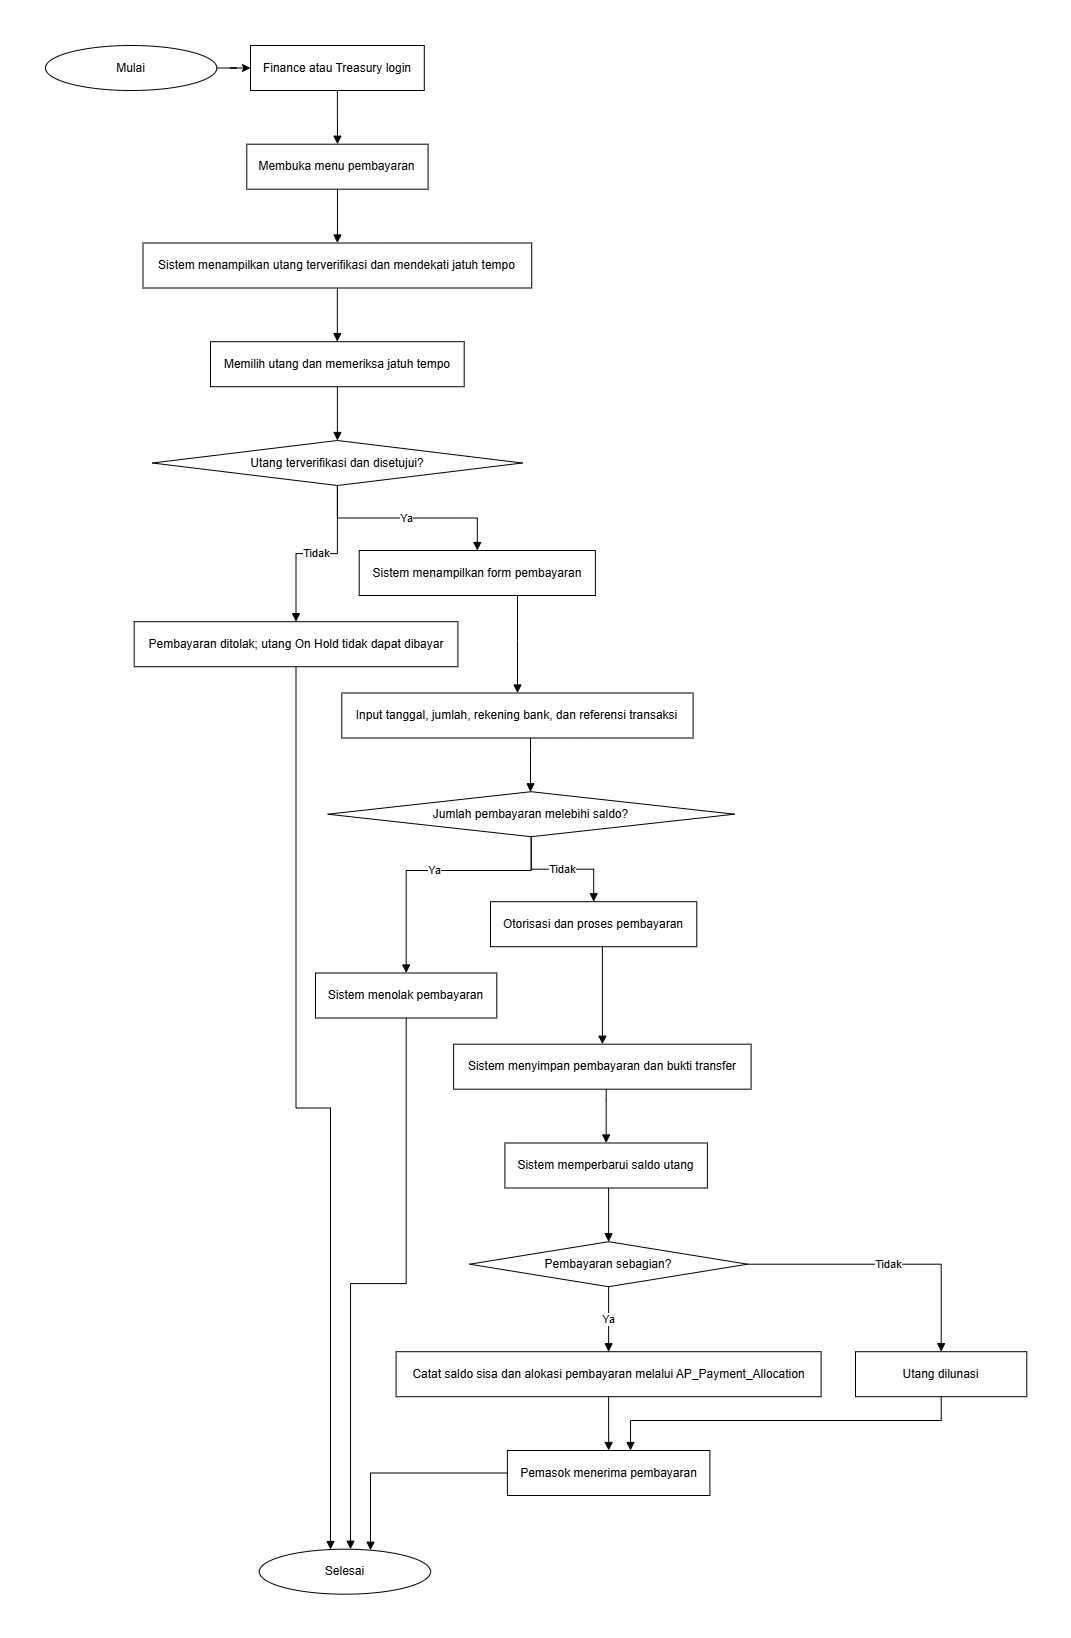

The diagram above was exported from draw.io. Its source (the exported page's mxGraphModel, read from the mxfile embedded in the PNG):
<mxGraphModel dx="1786" dy="1022" grid="1" gridSize="10" guides="1" tooltips="1" connect="1" arrows="1" fold="1" page="1" pageScale="1" pageWidth="1071" pageHeight="1638" math="0" shadow="0">
  <root>
    <mxCell id="0" />
    <mxCell id="1" parent="0" />
    <mxCell id="SRFw2m76yc_o5851cUpy-1" edge="1" parent="1" source="A" style="edgeStyle=orthogonalEdgeStyle;rounded=0;orthogonalLoop=1;jettySize=auto;html=1;defaultLabelBackgroundColor=page;" target="B" value="">
      <mxGeometry relative="1" as="geometry" />
    </mxCell>
    <mxCell id="A" parent="1" style="ellipse;whiteSpace=wrap;html=1;aspect=fixed;" value="Mulai" vertex="1">
      <mxGeometry height="45" width="171.3" x="45" y="45" as="geometry" />
    </mxCell>
    <mxCell id="B" parent="1" style="rounded=0;whiteSpace=wrap;html=1;" value="Finance atau Treasury login" vertex="1">
      <mxGeometry height="45" width="173.8" x="250" y="45" as="geometry" />
    </mxCell>
    <mxCell id="C" parent="1" style="rounded=0;whiteSpace=wrap;html=1;" value="Membuka menu pembayaran" vertex="1">
      <mxGeometry height="45" width="181.3" x="246.3" y="143.7" as="geometry" />
    </mxCell>
    <mxCell id="D" parent="1" style="parallelogram;whiteSpace=wrap;html=1;" value="Sistem menampilkan utang terverifikasi dan mendekati jatuh tempo" vertex="1">
      <mxGeometry height="45" width="388.7" x="142.5" y="242.5" as="geometry" />
    </mxCell>
    <mxCell id="E" parent="1" style="rounded=0;whiteSpace=wrap;html=1;" value="Memilih utang dan memeriksa jatuh tempo" vertex="1">
      <mxGeometry height="45" width="253.7" x="210" y="341.2" as="geometry" />
    </mxCell>
    <mxCell id="F" parent="1" style="rhombus;whiteSpace=wrap;html=1;" value="Utang terverifikasi dan disetujui?" vertex="1">
      <mxGeometry height="45" width="370" x="151.9" y="440" as="geometry" />
    </mxCell>
    <mxCell id="G" parent="1" style="rounded=0;whiteSpace=wrap;html=1;" value="Pembayaran ditolak; utang On Hold tidak dapat dibayar" vertex="1">
      <mxGeometry height="45" width="323.7" x="133.7" y="621.2" as="geometry" />
    </mxCell>
    <mxCell id="Z" parent="1" style="ellipse;whiteSpace=wrap;html=1;aspect=fixed;" value="Selesai" vertex="1">
      <mxGeometry height="45" width="171.3" x="258.8" y="1548.7" as="geometry" />
    </mxCell>
    <mxCell id="H" parent="1" style="parallelogram;whiteSpace=wrap;html=1;" value="Sistem menampilkan form pembayaran" vertex="1">
      <mxGeometry height="45" width="236.2" x="358.7" y="550" as="geometry" />
    </mxCell>
    <mxCell id="I" parent="1" style="parallelogram;whiteSpace=wrap;html=1;" value="Input tanggal, jumlah, rekening bank, dan referensi transaksi" vertex="1">
      <mxGeometry height="45" width="351.3" x="341.3" y="692.5" as="geometry" />
    </mxCell>
    <mxCell id="J" parent="1" style="rhombus;whiteSpace=wrap;html=1;" value="Jumlah pembayaran melebihi saldo?" vertex="1">
      <mxGeometry height="45" width="406.7" x="327.3" y="791.2" as="geometry" />
    </mxCell>
    <mxCell id="K" parent="1" style="rounded=0;whiteSpace=wrap;html=1;" value="Sistem menolak pembayaran" vertex="1">
      <mxGeometry height="45" width="181.3" x="315" y="972.5" as="geometry" />
    </mxCell>
    <mxCell id="L" parent="1" style="rounded=0;whiteSpace=wrap;html=1;" value="Otorisasi dan proses pembayaran" vertex="1">
      <mxGeometry height="45" width="206.3" x="490" y="901.2" as="geometry" />
    </mxCell>
    <mxCell id="M" parent="1" style="rounded=0;whiteSpace=wrap;html=1;" value="Sistem menyimpan pembayaran dan bukti transfer" vertex="1">
      <mxGeometry height="45" width="297.5" x="453.1" y="1043.7" as="geometry" />
    </mxCell>
    <mxCell id="N" parent="1" style="rounded=0;whiteSpace=wrap;html=1;" value="Sistem memperbarui saldo utang" vertex="1">
      <mxGeometry height="45" width="202.5" x="504.4" y="1142.5" as="geometry" />
    </mxCell>
    <mxCell id="O" parent="1" style="rhombus;whiteSpace=wrap;html=1;" value="Pembayaran sebagian?" vertex="1">
      <mxGeometry height="45" width="278" x="469.1" y="1241.2" as="geometry" />
    </mxCell>
    <mxCell id="P" parent="1" style="rounded=0;whiteSpace=wrap;html=1;" value="Catat saldo sisa dan alokasi pembayaran melalui AP_Payment_Allocation" vertex="1">
      <mxGeometry height="45" width="425" x="395.6" y="1351.2" as="geometry" />
    </mxCell>
    <mxCell id="Q" parent="1" style="rounded=0;whiteSpace=wrap;html=1;" value="Utang dilunasi" vertex="1">
      <mxGeometry height="45" width="171.3" x="855" y="1351.2" as="geometry" />
    </mxCell>
    <mxCell id="R" parent="1" style="rounded=0;whiteSpace=wrap;html=1;" value="Pemasok menerima pembayaran" vertex="1">
      <mxGeometry height="45" width="202.5" x="506.9" y="1450" as="geometry" />
    </mxCell>
    <mxCell id="e1" edge="1" parent="1" source="B" style="edgeStyle=orthogonalEdgeStyle;rounded=0;orthogonalLoop=1;jettySize=auto;html=1;endArrow=block;endFill=1;" target="C" value="">
      <mxGeometry relative="1" as="geometry" />
    </mxCell>
    <mxCell id="e2" edge="1" parent="1" source="C" style="edgeStyle=orthogonalEdgeStyle;rounded=0;orthogonalLoop=1;jettySize=auto;html=1;endArrow=block;endFill=1;" target="D" value="">
      <mxGeometry relative="1" as="geometry" />
    </mxCell>
    <mxCell id="e3" edge="1" parent="1" source="D" style="edgeStyle=orthogonalEdgeStyle;rounded=0;orthogonalLoop=1;jettySize=auto;html=1;endArrow=block;endFill=1;" target="E" value="">
      <mxGeometry relative="1" as="geometry" />
    </mxCell>
    <mxCell id="e4" edge="1" parent="1" source="E" style="edgeStyle=orthogonalEdgeStyle;rounded=0;orthogonalLoop=1;jettySize=auto;html=1;endArrow=block;endFill=1;" target="F" value="">
      <mxGeometry relative="1" as="geometry" />
    </mxCell>
    <mxCell id="e5" edge="1" parent="1" source="F" style="edgeStyle=orthogonalEdgeStyle;rounded=0;orthogonalLoop=1;jettySize=auto;html=1;endArrow=block;endFill=1;" target="G" value="Tidak">
      <mxGeometry relative="1" as="geometry" />
    </mxCell>
    <mxCell id="e6" edge="1" parent="1" source="G" style="edgeStyle=orthogonalEdgeStyle;rounded=0;orthogonalLoop=1;jettySize=auto;html=1;endArrow=block;endFill=1;" target="Z" value="">
      <mxGeometry relative="1" x="0.016" as="geometry">
        <Array as="points">
          <mxPoint x="295.5" y="1107.5" />
          <mxPoint x="330" y="1107.5" />
        </Array>
      </mxGeometry>
    </mxCell>
    <mxCell id="e7" edge="1" parent="1" source="F" style="edgeStyle=orthogonalEdgeStyle;rounded=0;orthogonalLoop=1;jettySize=auto;html=1;endArrow=block;endFill=1;" target="H" value="Ya">
      <mxGeometry relative="1" as="geometry" />
    </mxCell>
    <mxCell id="e8" edge="1" parent="1" source="H" style="edgeStyle=orthogonalEdgeStyle;rounded=0;orthogonalLoop=1;jettySize=auto;html=1;endArrow=block;endFill=1;" target="I" value="">
      <mxGeometry relative="1" as="geometry">
        <Array as="points">
          <mxPoint x="517" y="640" />
          <mxPoint x="517" y="640" />
        </Array>
      </mxGeometry>
    </mxCell>
    <mxCell id="e9" edge="1" parent="1" source="I" style="edgeStyle=orthogonalEdgeStyle;rounded=0;orthogonalLoop=1;jettySize=auto;html=1;endArrow=block;endFill=1;" target="J" value="">
      <mxGeometry relative="1" as="geometry">
        <Array as="points">
          <mxPoint x="530" y="750" />
          <mxPoint x="530" y="750" />
        </Array>
      </mxGeometry>
    </mxCell>
    <mxCell id="e10" edge="1" parent="1" source="J" style="edgeStyle=orthogonalEdgeStyle;rounded=0;orthogonalLoop=1;jettySize=auto;html=1;endArrow=block;endFill=1;" target="K" value="Ya">
      <mxGeometry relative="1" as="geometry">
        <Array as="points">
          <mxPoint x="530.7" y="870" />
          <mxPoint x="405.7" y="870" />
        </Array>
      </mxGeometry>
    </mxCell>
    <mxCell id="e11" edge="1" parent="1" source="K" style="edgeStyle=orthogonalEdgeStyle;rounded=0;orthogonalLoop=1;jettySize=auto;html=1;endArrow=block;endFill=1;" target="Z" value="">
      <mxGeometry relative="1" x="0.0086" as="geometry">
        <Array as="points">
          <mxPoint x="405.7" y="1283.1" />
          <mxPoint x="350" y="1283.1" />
        </Array>
      </mxGeometry>
    </mxCell>
    <mxCell id="e12" edge="1" parent="1" source="J" style="edgeStyle=orthogonalEdgeStyle;rounded=0;orthogonalLoop=1;jettySize=auto;html=1;endArrow=block;endFill=1;" target="L" value="Tidak">
      <mxGeometry relative="1" as="geometry" />
    </mxCell>
    <mxCell id="e13" edge="1" parent="1" source="L" style="edgeStyle=orthogonalEdgeStyle;rounded=0;orthogonalLoop=1;jettySize=auto;html=1;endArrow=block;endFill=1;" target="M" value="">
      <mxGeometry relative="1" x="0.0072" as="geometry">
        <Array as="points">
          <mxPoint x="601.9" y="960" />
          <mxPoint x="601.9" y="960" />
        </Array>
      </mxGeometry>
    </mxCell>
    <mxCell id="e14" edge="1" parent="1" source="M" style="edgeStyle=orthogonalEdgeStyle;rounded=0;orthogonalLoop=1;jettySize=auto;html=1;endArrow=block;endFill=1;" target="N" value="">
      <mxGeometry relative="1" as="geometry">
        <Array as="points">
          <mxPoint x="605.7" y="1100" />
          <mxPoint x="605.7" y="1100" />
        </Array>
      </mxGeometry>
    </mxCell>
    <mxCell id="e15" edge="1" parent="1" source="N" style="edgeStyle=orthogonalEdgeStyle;rounded=0;orthogonalLoop=1;jettySize=auto;html=1;endArrow=block;endFill=1;" target="O" value="">
      <mxGeometry relative="1" x="-0.0093" as="geometry">
        <Array as="points">
          <mxPoint x="608.1" y="1200" />
          <mxPoint x="608.1" y="1200" />
        </Array>
      </mxGeometry>
    </mxCell>
    <mxCell id="e16" edge="1" parent="1" source="O" style="edgeStyle=orthogonalEdgeStyle;rounded=0;orthogonalLoop=1;jettySize=auto;html=1;endArrow=block;endFill=1;" target="P" value="Ya">
      <mxGeometry relative="1" as="geometry" />
    </mxCell>
    <mxCell id="e17" edge="1" parent="1" source="O" style="edgeStyle=orthogonalEdgeStyle;rounded=0;orthogonalLoop=1;jettySize=auto;html=1;endArrow=block;endFill=1;" target="Q" value="Tidak">
      <mxGeometry relative="1" as="geometry" />
    </mxCell>
    <mxCell id="e18" edge="1" parent="1" source="P" style="edgeStyle=orthogonalEdgeStyle;rounded=0;orthogonalLoop=1;jettySize=auto;html=1;endArrow=block;endFill=1;" target="R" value="">
      <mxGeometry relative="1" as="geometry" />
    </mxCell>
    <mxCell id="e19" edge="1" parent="1" source="Q" style="edgeStyle=orthogonalEdgeStyle;rounded=0;orthogonalLoop=1;jettySize=auto;html=1;endArrow=block;endFill=1;" target="R" value="">
      <mxGeometry relative="1" x="0.059" as="geometry">
        <Array as="points">
          <mxPoint x="940.7" y="1420" />
          <mxPoint x="630" y="1420" />
        </Array>
      </mxGeometry>
    </mxCell>
    <mxCell id="e20" edge="1" parent="1" source="R" style="edgeStyle=orthogonalEdgeStyle;rounded=0;orthogonalLoop=1;jettySize=auto;html=1;endArrow=block;endFill=1;" target="Z" value="">
      <mxGeometry relative="1" x="0.1115" as="geometry">
        <Array as="points">
          <mxPoint x="370" y="1472.5" />
        </Array>
      </mxGeometry>
    </mxCell>
  </root>
</mxGraphModel>